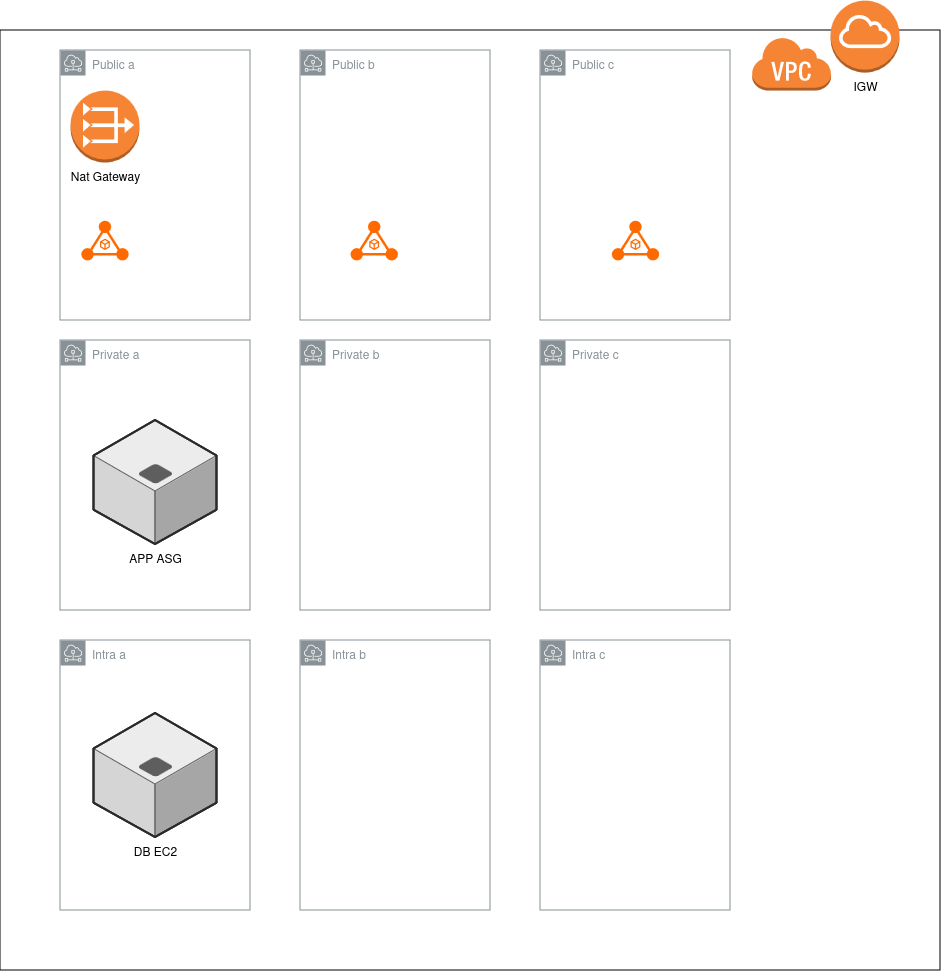

The diagram above was exported from draw.io. Its source (the exported page's mxGraphModel, read from the mxfile embedded in the PNG):
<mxGraphModel dx="1140" dy="1105" grid="1" gridSize="10" guides="1" tooltips="1" connect="1" arrows="1" fold="1" page="1" pageScale="1" pageWidth="827" pageHeight="1169" math="0" shadow="0">
  <root>
    <mxCell id="0" />
    <mxCell id="1" parent="0" />
    <mxCell id="-F0fMAnzvGvTn0MxD1UU-1" value="" style="whiteSpace=wrap;html=1;aspect=fixed;" vertex="1" parent="1">
      <mxGeometry x="30" y="80" width="940" height="940" as="geometry" />
    </mxCell>
    <mxCell id="-F0fMAnzvGvTn0MxD1UU-12" value="Public a" style="sketch=0;outlineConnect=0;gradientColor=none;html=1;whiteSpace=wrap;fontSize=12;fontStyle=0;shape=mxgraph.aws4.group;grIcon=mxgraph.aws4.group_subnet;strokeColor=#879196;fillColor=none;verticalAlign=top;align=left;spacingLeft=30;fontColor=#879196;dashed=0;" vertex="1" parent="1">
      <mxGeometry x="90" y="100" width="190" height="270" as="geometry" />
    </mxCell>
    <mxCell id="-F0fMAnzvGvTn0MxD1UU-13" value="Public b" style="sketch=0;outlineConnect=0;gradientColor=none;html=1;whiteSpace=wrap;fontSize=12;fontStyle=0;shape=mxgraph.aws4.group;grIcon=mxgraph.aws4.group_subnet;strokeColor=#879196;fillColor=none;verticalAlign=top;align=left;spacingLeft=30;fontColor=#879196;dashed=0;" vertex="1" parent="1">
      <mxGeometry x="330" y="100" width="190" height="270" as="geometry" />
    </mxCell>
    <mxCell id="-F0fMAnzvGvTn0MxD1UU-14" value="Public c" style="sketch=0;outlineConnect=0;gradientColor=none;html=1;whiteSpace=wrap;fontSize=12;fontStyle=0;shape=mxgraph.aws4.group;grIcon=mxgraph.aws4.group_subnet;strokeColor=#879196;fillColor=none;verticalAlign=top;align=left;spacingLeft=30;fontColor=#879196;dashed=0;" vertex="1" parent="1">
      <mxGeometry x="570" y="100" width="190" height="270" as="geometry" />
    </mxCell>
    <mxCell id="-F0fMAnzvGvTn0MxD1UU-15" value="Private a" style="sketch=0;outlineConnect=0;gradientColor=none;html=1;whiteSpace=wrap;fontSize=12;fontStyle=0;shape=mxgraph.aws4.group;grIcon=mxgraph.aws4.group_subnet;strokeColor=#879196;fillColor=none;verticalAlign=top;align=left;spacingLeft=30;fontColor=#879196;dashed=0;" vertex="1" parent="1">
      <mxGeometry x="90" y="390" width="190" height="270" as="geometry" />
    </mxCell>
    <mxCell id="-F0fMAnzvGvTn0MxD1UU-16" value="Private b" style="sketch=0;outlineConnect=0;gradientColor=none;html=1;whiteSpace=wrap;fontSize=12;fontStyle=0;shape=mxgraph.aws4.group;grIcon=mxgraph.aws4.group_subnet;strokeColor=#879196;fillColor=none;verticalAlign=top;align=left;spacingLeft=30;fontColor=#879196;dashed=0;" vertex="1" parent="1">
      <mxGeometry x="330" y="390" width="190" height="270" as="geometry" />
    </mxCell>
    <mxCell id="-F0fMAnzvGvTn0MxD1UU-17" value="Private c" style="sketch=0;outlineConnect=0;gradientColor=none;html=1;whiteSpace=wrap;fontSize=12;fontStyle=0;shape=mxgraph.aws4.group;grIcon=mxgraph.aws4.group_subnet;strokeColor=#879196;fillColor=none;verticalAlign=top;align=left;spacingLeft=30;fontColor=#879196;dashed=0;" vertex="1" parent="1">
      <mxGeometry x="570" y="390" width="190" height="270" as="geometry" />
    </mxCell>
    <mxCell id="-F0fMAnzvGvTn0MxD1UU-18" value="Intra a" style="sketch=0;outlineConnect=0;gradientColor=none;html=1;whiteSpace=wrap;fontSize=12;fontStyle=0;shape=mxgraph.aws4.group;grIcon=mxgraph.aws4.group_subnet;strokeColor=#879196;fillColor=none;verticalAlign=top;align=left;spacingLeft=30;fontColor=#879196;dashed=0;" vertex="1" parent="1">
      <mxGeometry x="90" y="690" width="190" height="270" as="geometry" />
    </mxCell>
    <mxCell id="-F0fMAnzvGvTn0MxD1UU-19" value="Intra b" style="sketch=0;outlineConnect=0;gradientColor=none;html=1;whiteSpace=wrap;fontSize=12;fontStyle=0;shape=mxgraph.aws4.group;grIcon=mxgraph.aws4.group_subnet;strokeColor=#879196;fillColor=none;verticalAlign=top;align=left;spacingLeft=30;fontColor=#879196;dashed=0;" vertex="1" parent="1">
      <mxGeometry x="330" y="690" width="190" height="270" as="geometry" />
    </mxCell>
    <mxCell id="-F0fMAnzvGvTn0MxD1UU-20" value="Intra c" style="sketch=0;outlineConnect=0;gradientColor=none;html=1;whiteSpace=wrap;fontSize=12;fontStyle=0;shape=mxgraph.aws4.group;grIcon=mxgraph.aws4.group_subnet;strokeColor=#879196;fillColor=none;verticalAlign=top;align=left;spacingLeft=30;fontColor=#879196;dashed=0;" vertex="1" parent="1">
      <mxGeometry x="570" y="690" width="190" height="270" as="geometry" />
    </mxCell>
    <mxCell id="-F0fMAnzvGvTn0MxD1UU-21" value="IGW" style="outlineConnect=0;dashed=0;verticalLabelPosition=bottom;verticalAlign=top;align=center;html=1;shape=mxgraph.aws3.internet_gateway;fillColor=#F58534;gradientColor=none;" vertex="1" parent="1">
      <mxGeometry x="860" y="50" width="69" height="72" as="geometry" />
    </mxCell>
    <mxCell id="-F0fMAnzvGvTn0MxD1UU-23" value="Nat Gateway" style="outlineConnect=0;dashed=0;verticalLabelPosition=bottom;verticalAlign=top;align=center;html=1;shape=mxgraph.aws3.vpc_nat_gateway;fillColor=#F58534;gradientColor=none;" vertex="1" parent="1">
      <mxGeometry x="100" y="140" width="69" height="72" as="geometry" />
    </mxCell>
    <mxCell id="-F0fMAnzvGvTn0MxD1UU-25" value="" style="points=[];aspect=fixed;html=1;align=center;shadow=0;dashed=0;fillColor=#FF6A00;strokeColor=none;shape=mxgraph.alibaba_cloud.alb_application_load_balancer_01;" vertex="1" parent="1">
      <mxGeometry x="110.80000000000001" y="270" width="47.400000000000006" height="40.2" as="geometry" />
    </mxCell>
    <mxCell id="-F0fMAnzvGvTn0MxD1UU-26" value="" style="points=[];aspect=fixed;html=1;align=center;shadow=0;dashed=0;fillColor=#FF6A00;strokeColor=none;shape=mxgraph.alibaba_cloud.alb_application_load_balancer_01;" vertex="1" parent="1">
      <mxGeometry x="380" y="270" width="47.400000000000006" height="40.2" as="geometry" />
    </mxCell>
    <mxCell id="-F0fMAnzvGvTn0MxD1UU-28" value="" style="points=[];aspect=fixed;html=1;align=center;shadow=0;dashed=0;fillColor=#FF6A00;strokeColor=none;shape=mxgraph.alibaba_cloud.alb_application_load_balancer_01;" vertex="1" parent="1">
      <mxGeometry x="641.3" y="270" width="47.400000000000006" height="40.2" as="geometry" />
    </mxCell>
    <mxCell id="-F0fMAnzvGvTn0MxD1UU-41" value="" style="outlineConnect=0;dashed=0;verticalLabelPosition=bottom;verticalAlign=top;align=center;html=1;shape=mxgraph.aws3.virtual_private_cloud;fillColor=#F58534;gradientColor=none;" vertex="1" parent="1">
      <mxGeometry x="781" y="86" width="79.5" height="54" as="geometry" />
    </mxCell>
    <mxCell id="-F0fMAnzvGvTn0MxD1UU-44" value="APP ASG" style="verticalLabelPosition=bottom;html=1;verticalAlign=top;strokeWidth=1;align=center;outlineConnect=0;dashed=0;outlineConnect=0;shape=mxgraph.aws3d.application_server;fillColor=#ECECEC;strokeColor=#5E5E5E;aspect=fixed;" vertex="1" parent="1">
      <mxGeometry x="123.5" y="470" width="123" height="124" as="geometry" />
    </mxCell>
    <mxCell id="-F0fMAnzvGvTn0MxD1UU-45" value="DB EC2" style="verticalLabelPosition=bottom;html=1;verticalAlign=top;strokeWidth=1;align=center;outlineConnect=0;dashed=0;outlineConnect=0;shape=mxgraph.aws3d.application_server;fillColor=#ECECEC;strokeColor=#5E5E5E;aspect=fixed;" vertex="1" parent="1">
      <mxGeometry x="123.5" y="763" width="123" height="124" as="geometry" />
    </mxCell>
  </root>
</mxGraphModel>